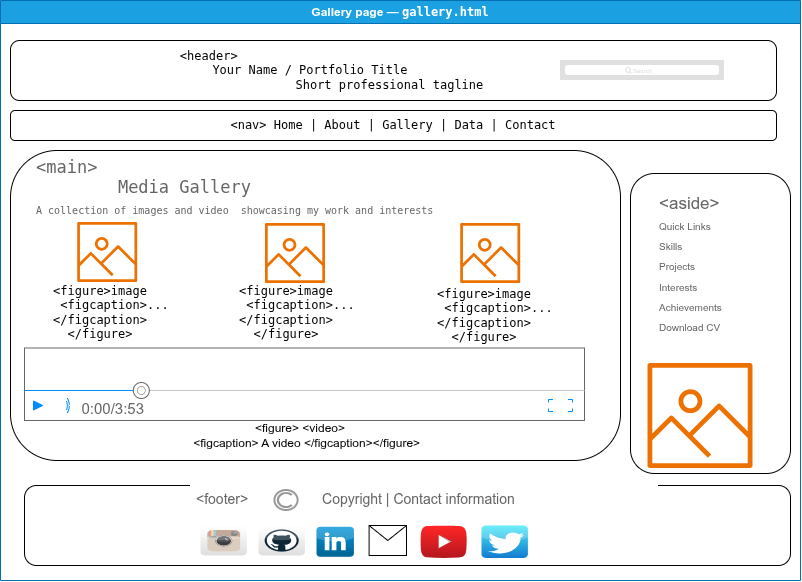

The diagram above was exported from draw.io. Its source (the exported page's mxGraphModel, read from the mxfile embedded in the PNG):
<mxGraphModel dx="1030" dy="627" grid="1" gridSize="10" guides="1" tooltips="1" connect="1" arrows="1" fold="1" page="1" pageScale="1" pageWidth="850" pageHeight="1100" math="0" shadow="0">
  <root>
    <mxCell id="0" />
    <mxCell id="1" parent="0" />
    <mxCell id="pT7Uy52vgCi6QWGhQOK4-2" parent="1" style="swimlane;whiteSpace=wrap;html=1;fillColor=#1ba1e2;fontColor=#ffffff;strokeColor=#006EAF;" value="Gallery page — &lt;code dir=&quot;ltr&quot;&gt;gallery.html&lt;/code&gt;" vertex="1">
      <mxGeometry height="580" width="800" x="100" y="30" as="geometry">
        <mxRectangle height="30" width="210" x="140" y="40" as="alternateBounds" />
      </mxGeometry>
    </mxCell>
    <mxCell id="pT7Uy52vgCi6QWGhQOK4-3" parent="pT7Uy52vgCi6QWGhQOK4-2" style="rounded=1;whiteSpace=wrap;html=1;" value="&lt;pre dir=&quot;ltr&quot;&gt;&lt;code&gt;&amp;lt;header&amp;gt;                                                   &lt;br&gt;      Your Name / Portfolio Title                             &lt;br&gt;Short professional tagline &lt;/code&gt;&lt;/pre&gt;" vertex="1">
      <mxGeometry height="60" width="766" x="10" y="40" as="geometry" />
    </mxCell>
    <mxCell id="pT7Uy52vgCi6QWGhQOK4-4" parent="pT7Uy52vgCi6QWGhQOK4-2" style="rounded=1;whiteSpace=wrap;html=1;" value="" vertex="1">
      <mxGeometry height="80" width="766" x="24" y="485" as="geometry" />
    </mxCell>
    <mxCell id="pT7Uy52vgCi6QWGhQOK4-5" parent="pT7Uy52vgCi6QWGhQOK4-2" style="rounded=1;whiteSpace=wrap;html=1;" value="&lt;pre dir=&quot;ltr&quot;&gt;&lt;code&gt; &amp;lt;nav&amp;gt; Home | About | Gallery | Data | Contact &lt;/code&gt;&lt;/pre&gt;" vertex="1">
      <mxGeometry height="30" width="766" x="10" y="110" as="geometry" />
    </mxCell>
    <mxCell id="pT7Uy52vgCi6QWGhQOK4-6" parent="pT7Uy52vgCi6QWGhQOK4-2" style="rounded=1;whiteSpace=wrap;html=1;" value="&lt;pre dir=&quot;ltr&quot;&gt;&lt;br&gt;&lt;/pre&gt;" vertex="1">
      <mxGeometry height="310" width="610" x="10" y="150" as="geometry" />
    </mxCell>
    <mxCell id="pT7Uy52vgCi6QWGhQOK4-8" parent="pT7Uy52vgCi6QWGhQOK4-2" style="rounded=1;whiteSpace=wrap;html=1;" value="" vertex="1">
      <mxGeometry height="300" width="160" x="630" y="173" as="geometry" />
    </mxCell>
    <mxCell id="pT7Uy52vgCi6QWGhQOK4-21" parent="pT7Uy52vgCi6QWGhQOK4-2" style="verticalLabelPosition=bottom;shadow=0;dashed=0;align=center;html=1;verticalAlign=top;strokeWidth=1;shape=mxgraph.mockup.containers.videoPlayer;strokeColor=#666666;strokeColor2=#008cff;strokeColor3=#c4c4c4;textColor=#666666;fillColor2=#008cff;barHeight=30;barPos=20;" value="" vertex="1">
      <mxGeometry height="72.5" width="560" x="24" y="347.5" as="geometry" />
    </mxCell>
    <mxCell id="pT7Uy52vgCi6QWGhQOK4-22" parent="pT7Uy52vgCi6QWGhQOK4-2" style="sketch=0;outlineConnect=0;fontColor=#232F3E;gradientColor=none;fillColor=#ED7100;strokeColor=none;dashed=0;verticalLabelPosition=bottom;verticalAlign=top;align=center;html=1;fontSize=12;fontStyle=0;aspect=fixed;pointerEvents=1;shape=mxgraph.aws4.container_registry_image;" value="" vertex="1">
      <mxGeometry height="105" width="105" x="647.5" y="363" as="geometry" />
    </mxCell>
    <mxCell id="pT7Uy52vgCi6QWGhQOK4-25" parent="pT7Uy52vgCi6QWGhQOK4-2" style="shape=message;html=1;html=1;outlineConnect=0;labelPosition=center;verticalLabelPosition=bottom;align=center;verticalAlign=top;" value="" vertex="1">
      <mxGeometry height="30" width="37.4" x="368.6" y="525" as="geometry" />
    </mxCell>
    <mxCell id="pT7Uy52vgCi6QWGhQOK4-26" parent="pT7Uy52vgCi6QWGhQOK4-2" style="dashed=0;outlineConnect=0;html=1;align=center;labelPosition=center;verticalLabelPosition=bottom;verticalAlign=top;shape=mxgraph.weblogos.youtube_2;fillColor=#FF2626;gradientColor=#B5171F" value="" vertex="1">
      <mxGeometry height="32.6" width="46.400000000000006" x="420" y="525" as="geometry" />
    </mxCell>
    <mxCell id="pT7Uy52vgCi6QWGhQOK4-28" parent="pT7Uy52vgCi6QWGhQOK4-2" style="dashed=0;outlineConnect=0;html=1;align=center;labelPosition=center;verticalLabelPosition=bottom;verticalAlign=top;shape=mxgraph.webicons.github;gradientColor=#DFDEDE" value="" vertex="1">
      <mxGeometry height="30" width="46.4" x="258" y="525" as="geometry" />
    </mxCell>
    <mxCell id="pT7Uy52vgCi6QWGhQOK4-29" parent="pT7Uy52vgCi6QWGhQOK4-2" style="dashed=0;outlineConnect=0;html=1;align=center;labelPosition=center;verticalLabelPosition=bottom;verticalAlign=top;shape=mxgraph.webicons.instagram;gradientColor=#DFDEDE" value="" vertex="1">
      <mxGeometry height="30" width="46.4" x="200" y="525" as="geometry" />
    </mxCell>
    <mxCell id="pT7Uy52vgCi6QWGhQOK4-30" parent="pT7Uy52vgCi6QWGhQOK4-2" style="dashed=0;outlineConnect=0;html=1;align=center;labelPosition=center;verticalLabelPosition=bottom;verticalAlign=top;shape=mxgraph.webicons.twitter;fillColor=#49EAF7;gradientColor=#137BD0" value="" vertex="1">
      <mxGeometry height="32.6" width="46.4" x="481" y="525" as="geometry" />
    </mxCell>
    <mxCell id="pT7Uy52vgCi6QWGhQOK4-31" parent="pT7Uy52vgCi6QWGhQOK4-2" style="shape=rect;fillColor=#e0e0e0;strokeColor=none;" value="" vertex="1">
      <mxGeometry height="20" width="164" x="560" y="60" as="geometry" />
    </mxCell>
    <mxCell id="pT7Uy52vgCi6QWGhQOK4-32" parent="pT7Uy52vgCi6QWGhQOK4-31" style="html=1;strokeWidth=1;shadow=0;dashed=0;shape=mxgraph.ios7ui.marginRect;rx=3;ry=3;rectMargin=5;strokeColor=none;" value="" vertex="1">
      <mxGeometry height="20" width="164" as="geometry" />
    </mxCell>
    <mxCell id="pT7Uy52vgCi6QWGhQOK4-33" parent="pT7Uy52vgCi6QWGhQOK4-31" style="shape=mxgraph.ios7.icons.looking_glass;strokeColor=#e0e0e0;fillColor=none;fontColor=#e0e0e0;labelPosition=right;verticalLabelPosition=middle;align=left;verticalAlign=middle;fontSize=6;fontStyle=0;spacingTop=2;sketch=0;html=1;" value="Search" vertex="1">
      <mxGeometry height="6" relative="1" width="6" x="0.5" y="0.5" as="geometry">
        <mxPoint x="-17" y="-3" as="offset" />
      </mxGeometry>
    </mxCell>
    <mxCell id="pT7Uy52vgCi6QWGhQOK4-35" parent="pT7Uy52vgCi6QWGhQOK4-2" style="strokeWidth=1;shadow=0;dashed=0;align=center;html=1;shape=mxgraph.mockup.text.textBox;fontColor=#666666;align=left;fontSize=17;spacingLeft=4;spacingTop=-3;whiteSpace=wrap;strokeColor=none;mainText=;fillColor=none;" value="&lt;pre dir=&quot;ltr&quot;&gt;&lt;code&gt;&amp;lt;main&amp;gt;  &lt;br&gt;&lt;span style=&quot;white-space: pre;&quot;&gt;&#09;&lt;/span&gt;Media Gallery&lt;br&gt;&lt;font size=&quot;1&quot;&gt;A collection of images and video  showcasing my work and interests&lt;/font&gt;&lt;/code&gt;&lt;/pre&gt;" vertex="1">
      <mxGeometry height="30" width="150" x="30" y="173" as="geometry" />
    </mxCell>
    <mxCell id="pT7Uy52vgCi6QWGhQOK4-37" parent="pT7Uy52vgCi6QWGhQOK4-2" style="strokeWidth=1;shadow=0;dashed=0;align=center;html=1;shape=mxgraph.mockup.text.textBox;fontColor=#666666;align=left;fontSize=17;spacingLeft=4;spacingTop=-3;whiteSpace=wrap;strokeColor=none;mainText=" value="&lt;font style=&quot;font-size: 14px;&quot;&gt;&amp;lt;footer&amp;gt;&amp;nbsp; &amp;nbsp; &amp;nbsp; &amp;nbsp; &amp;nbsp; &amp;nbsp; &amp;nbsp; &amp;nbsp; &amp;nbsp; &amp;nbsp;&lt;/font&gt;&lt;span style=&quot;font-size: 14px; background-color: transparent; color: light-dark(rgb(102, 102, 102), rgb(149, 149, 149));&quot;&gt;Copyright | Contact information&amp;nbsp;&lt;/span&gt;" vertex="1">
      <mxGeometry height="30" width="468" x="190" y="485" as="geometry" />
    </mxCell>
    <mxCell id="pT7Uy52vgCi6QWGhQOK4-36" parent="pT7Uy52vgCi6QWGhQOK4-2" style="strokeWidth=1;shadow=0;dashed=0;align=center;html=1;shape=mxgraph.mockup.text.textBox;fontColor=#666666;align=left;fontSize=17;spacingLeft=4;spacingTop=-3;whiteSpace=wrap;strokeColor=none;mainText=;fillColor=none;" value="&amp;lt;aside&amp;gt;&lt;div&gt;&lt;font size=&quot;1&quot;&gt;Quick Links&lt;/font&gt;&lt;/div&gt;&lt;div&gt;&lt;font size=&quot;1&quot;&gt;Skills&lt;/font&gt;&lt;/div&gt;&lt;div&gt;&lt;font size=&quot;1&quot;&gt;Projects&lt;/font&gt;&lt;/div&gt;&lt;div&gt;&lt;font size=&quot;1&quot;&gt;Interests&lt;/font&gt;&lt;/div&gt;&lt;div&gt;&lt;font size=&quot;1&quot;&gt;Achievements&lt;/font&gt;&lt;/div&gt;&lt;div&gt;&lt;font size=&quot;1&quot;&gt;Download CV&lt;/font&gt;&lt;/div&gt;" vertex="1">
      <mxGeometry height="80" width="115" x="652.5" y="226" as="geometry" />
    </mxCell>
    <mxCell id="pT7Uy52vgCi6QWGhQOK4-38" parent="pT7Uy52vgCi6QWGhQOK4-2" style="strokeColor=#999999;verticalLabelPosition=bottom;shadow=0;dashed=0;verticalAlign=top;strokeWidth=2;html=1;shape=mxgraph.mockup.misc.copyrightIcon;" value="" vertex="1">
      <mxGeometry height="20" width="23.2" x="274.4" y="490" as="geometry" />
    </mxCell>
    <mxCell id="pT7Uy52vgCi6QWGhQOK4-40" parent="pT7Uy52vgCi6QWGhQOK4-2" style="text;html=1;whiteSpace=wrap;strokeColor=none;fillColor=none;align=center;verticalAlign=middle;rounded=0;" value="&lt;div&gt;&amp;lt;figure&amp;gt;&amp;nbsp;&lt;span style=&quot;background-color: transparent; color: light-dark(rgb(0, 0, 0), rgb(255, 255, 255));&quot;&gt;&amp;lt;video&amp;gt;&lt;/span&gt;&lt;/div&gt;&lt;div&gt;&amp;nbsp; &amp;nbsp; &amp;lt;figcaption&amp;gt; A video &amp;lt;/figcaption&amp;gt;&lt;span style=&quot;background-color: transparent; color: light-dark(rgb(0, 0, 0), rgb(255, 255, 255));&quot;&gt;&amp;lt;/figure&amp;gt;&lt;/span&gt;&lt;/div&gt;" vertex="1">
      <mxGeometry height="30" width="520" x="40" y="420" as="geometry" />
    </mxCell>
    <mxCell id="pT7Uy52vgCi6QWGhQOK4-43" parent="pT7Uy52vgCi6QWGhQOK4-2" style="dashed=0;outlineConnect=0;html=1;align=center;labelPosition=center;verticalLabelPosition=bottom;verticalAlign=top;shape=mxgraph.webicons.linkedin;fillColor=#0095DB;gradientColor=#006391" value="" vertex="1">
      <mxGeometry height="30" width="37.4" x="316" y="526.3" as="geometry" />
    </mxCell>
    <mxCell id="jJAKi0oKBwUWynlT7COU-6" parent="pT7Uy52vgCi6QWGhQOK4-2" style="sketch=0;outlineConnect=0;fontColor=#232F3E;gradientColor=none;fillColor=#ED7100;strokeColor=none;dashed=0;verticalLabelPosition=bottom;verticalAlign=top;align=center;html=1;fontSize=12;fontStyle=0;aspect=fixed;pointerEvents=1;shape=mxgraph.aws4.container_registry_image;" value="" vertex="1">
      <mxGeometry height="60" width="60" x="265" y="223" as="geometry" />
    </mxCell>
    <mxCell id="jJAKi0oKBwUWynlT7COU-11" parent="pT7Uy52vgCi6QWGhQOK4-2" style="sketch=0;outlineConnect=0;fontColor=#232F3E;gradientColor=none;fillColor=#ED7100;strokeColor=none;dashed=0;verticalLabelPosition=bottom;verticalAlign=top;align=center;html=1;fontSize=12;fontStyle=0;aspect=fixed;pointerEvents=1;shape=mxgraph.aws4.container_registry_image;" value="" vertex="1">
      <mxGeometry height="60" width="60" x="460.20000000000005" y="223" as="geometry" />
    </mxCell>
    <mxCell id="jJAKi0oKBwUWynlT7COU-13" parent="pT7Uy52vgCi6QWGhQOK4-2" style="sketch=0;outlineConnect=0;fontColor=#232F3E;gradientColor=none;fillColor=#ED7100;strokeColor=none;dashed=0;verticalLabelPosition=bottom;verticalAlign=top;align=center;html=1;fontSize=12;fontStyle=0;aspect=fixed;pointerEvents=1;shape=mxgraph.aws4.container_registry_image;" value="" vertex="1">
      <mxGeometry height="60" width="60" x="77.19999999999999" y="222" as="geometry" />
    </mxCell>
    <mxCell id="jJAKi0oKBwUWynlT7COU-44" parent="pT7Uy52vgCi6QWGhQOK4-2" style="text;html=1;whiteSpace=wrap;strokeColor=none;fillColor=none;align=center;verticalAlign=middle;rounded=0;" value="&lt;pre dir=&quot;ltr&quot;&gt;&amp;lt;figure&amp;gt;image&lt;br&gt;    &amp;lt;figcaption&amp;gt;...&lt;br&gt;&amp;lt;/figcaption&amp;gt;&lt;br&gt;&amp;lt;/figure&amp;gt;&lt;/pre&gt;" vertex="1">
      <mxGeometry height="50" width="200" x="5.329070518200751e-15" y="286.5" as="geometry" />
    </mxCell>
    <mxCell id="jJAKi0oKBwUWynlT7COU-45" parent="pT7Uy52vgCi6QWGhQOK4-2" style="text;html=1;whiteSpace=wrap;strokeColor=none;fillColor=none;align=center;verticalAlign=middle;rounded=0;" value="&lt;pre dir=&quot;ltr&quot;&gt;&amp;lt;figure&amp;gt;image&lt;br&gt;    &amp;lt;figcaption&amp;gt;...&lt;br&gt;&amp;lt;/figcaption&amp;gt;&lt;br&gt;&amp;lt;/figure&amp;gt;&lt;/pre&gt;" vertex="1">
      <mxGeometry height="50" width="200" x="186" y="286.5" as="geometry" />
    </mxCell>
    <mxCell id="jJAKi0oKBwUWynlT7COU-46" parent="pT7Uy52vgCi6QWGhQOK4-2" style="text;html=1;whiteSpace=wrap;strokeColor=none;fillColor=none;align=center;verticalAlign=middle;rounded=0;" value="&lt;pre dir=&quot;ltr&quot;&gt;&amp;lt;figure&amp;gt;image&lt;br&gt;    &amp;lt;figcaption&amp;gt;...&lt;br&gt;&amp;lt;/figcaption&amp;gt;&lt;br&gt;&amp;lt;/figure&amp;gt;&lt;/pre&gt;" vertex="1">
      <mxGeometry height="50" width="200" x="384" y="290" as="geometry" />
    </mxCell>
  </root>
</mxGraphModel>